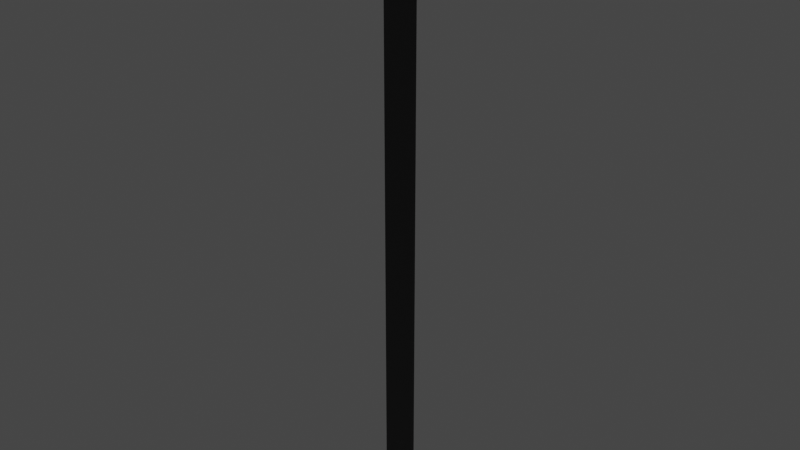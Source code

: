 # Source: yol.blend  (saved by Blender 2.91.10; exported with 4.5.12 LTS)
import bpy
from mathutils import Matrix  # noqa: F401  (used for matrix-valued properties, if any)

bpy.ops.wm.read_factory_settings(use_empty=True)
scene = bpy.context.scene
scene.name = 'Scene'

# ---- collections
col_collection = bpy.data.collections.new('Collection'); scene.collection.children.link(col_collection)

# ---- materials (node trees are filled in below, after node groups)
mat_beyaz = bpy.data.materials.new('beyaz')
mat_beyaz.alpha_threshold = 0.0
mat_beyaz.use_transparent_shadow = False
mat_beyaz.line_color = (0.0, 0.0, 0.0, 1.0)
mat_siyah = bpy.data.materials.new('siyah')
mat_siyah.use_transparent_shadow = False

# ---- material node trees
mat_beyaz.use_nodes = True; mat_beyaz.node_tree.nodes.clear()
_N = mat_beyaz.node_tree.nodes; _L = mat_beyaz.node_tree.links
n0 = _N.new('ShaderNodeOutputMaterial'); n0.name = 'Material Output'; n0.location = (300, 300)
n1 = _N.new('ShaderNodeBsdfPrincipled'); n1.name = 'Principled BSDF'; n1.location = (10, 300)
n1.distribution = 'GGX'
n1.subsurface_method = 'BURLEY'
n1.inputs[2].default_value = 0.4
n1.inputs[3].default_value = 1.45
n1.inputs[27].default_value = (0.0, 0.0, 0.0, 1.0)
n1.inputs[28].default_value = 1.0
_L.new(n1.outputs[0], n0.inputs[0])
n0.is_active_output = True
mat_siyah.use_nodes = True; mat_siyah.node_tree.nodes.clear()
_N = mat_siyah.node_tree.nodes; _L = mat_siyah.node_tree.links
n0 = _N.new('ShaderNodeBsdfPrincipled'); n0.name = 'Principled BSDF'; n0.location = (10, 300)
n0.distribution = 'GGX'
n0.subsurface_method = 'BURLEY'
n0.inputs[0].default_value = (0.0, 0.0, 0.0, 1.0)
n0.inputs[3].default_value = 1.45
n0.inputs[27].default_value = (0.0, 0.0, 0.0, 1.0)
n0.inputs[28].default_value = 1.0
n1 = _N.new('ShaderNodeOutputMaterial'); n1.name = 'Material Output'; n1.location = (300, 300)
_L.new(n0.outputs[0], n1.inputs[0])
n1.is_active_output = True

# ---- world
world_world = bpy.data.worlds.new('World'); scene.world = world_world
world_world.use_nodes = True; world_world.node_tree.nodes.clear()
_N = world_world.node_tree.nodes; _L = world_world.node_tree.links
n0 = _N.new('ShaderNodeOutputWorld'); n0.name = 'World Output'; n0.location = (300, 300)
n1 = _N.new('ShaderNodeBackground'); n1.name = 'Background'; n1.location = (10, 300)
n1.inputs[0].default_value = (0.05088, 0.05088, 0.05088, 1.0)
_L.new(n1.outputs[0], n0.inputs[0])
n0.is_active_output = True
world_world.color = (0.05088, 0.05088, 0.05088)
world_world.use_sun_shadow = False
world_world.sun_shadow_jitter_overblur = 0.0

# ---- meshes
me_cube = bpy.data.meshes.new('Cube')
me_cube.from_pydata([(10.0, 2.334e-05, -178.0), (10.0, -2.0, -178.0), (10.0, -2.623e-05, 200.0), (10.0, -2.0, 200.0), (-10.0, 2.334e-05, -178.0), (-10.0, -2.0, -178.0), (-10.0, -2.623e-05, 200.0), (-10.0, -2.0, 200.0), (-10.0, -2.0, -146.7), (-10.0, -2.0, -120.0), (-10.0, -2.0, -93.33), (-10.0, -2.0, -66.67), (-10.0, -2.0, -40.0), (-10.0, -2.0, -13.33), (-10.0, -2.0, 13.33), (-10.0, -2.0, 40.0), (-10.0, -2.0, 66.67), (-10.0, -2.0, 93.33), (-10.0, -2.0, 120.0), (-10.0, -2.0, 146.7), (-10.0, -2.0, 173.3), (-10.0, -2.0, 200.0), (10.0, 1.923e-05, -146.7), (10.0, 1.574e-05, -120.0), (10.0, 1.224e-05, -93.33), (10.0, 8.742e-06, -66.67), (10.0, 5.245e-06, -40.0), (10.0, 1.748e-06, -13.33), (10.0, -1.748e-06, 13.33), (10.0, -5.245e-06, 40.0), (10.0, -8.742e-06, 66.67), (10.0, -1.224e-05, 93.33), (10.0, -1.574e-05, 120.0), (10.0, -1.923e-05, 146.7), (10.0, -2.273e-05, 173.3), (10.0, -2.623e-05, 200.0), (-10.0, -2.623e-05, 200.0), (-10.0, -2.273e-05, 173.3), (-10.0, -1.923e-05, 146.7), (-10.0, -1.574e-05, 120.0), (-10.0, -1.224e-05, 93.33), (-10.0, -8.742e-06, 66.67), (-10.0, -5.245e-06, 40.0), (-10.0, -1.748e-06, 13.33), (-10.0, 1.748e-06, -13.33), (-10.0, 5.245e-06, -40.0), (-10.0, 8.742e-06, -66.67), (-10.0, 1.224e-05, -93.33), (-10.0, 1.574e-05, -120.0), (-10.0, 1.923e-05, -146.7), (10.0, -2.0, 200.0), (10.0, -2.0, 173.3), (10.0, -2.0, 146.7), (10.0, -2.0, 120.0), (10.0, -2.0, 93.33), (10.0, -2.0, 66.67), (10.0, -2.0, 40.0), (10.0, -2.0, 13.33), (10.0, -2.0, -13.33), (10.0, -2.0, -40.0), (10.0, -2.0, -66.67), (10.0, -2.0, -93.33), (10.0, -2.0, -120.0), (10.0, -2.0, -146.7), (0.2449, -2.0, -178.0), (-0.4185, -2.0, -178.0), (0.2449, -2.623e-05, 200.0), (-0.4185, -2.623e-05, 200.0), (-0.4185, -2.0, 200.0), (0.2449, -2.0, 200.0), (-0.4185, 2.334e-05, -178.0), (0.2449, 2.334e-05, -178.0), (0.2449, -2.0, -146.7), (-0.4185, -2.0, -146.7), (0.2449, -2.0, -120.0), (-0.4185, -2.0, -120.0), (0.2449, -2.0, -93.33), (-0.4185, -2.0, -93.33), (0.2449, -2.0, -66.67), (-0.4185, -2.0, -66.67), (0.2449, -2.0, -40.0), (-0.4185, -2.0, -40.0), (0.2449, -2.0, -13.33), (-0.4185, -2.0, -13.33), (0.2449, -2.0, 13.33), (-0.4185, -2.0, 13.33), (0.2449, -2.0, 40.0), (-0.4185, -2.0, 40.0), (0.2449, -2.0, 66.67), (-0.4185, -2.0, 66.67), (0.2449, -2.0, 93.33), (-0.4185, -2.0, 93.33), (0.2449, -2.0, 120.0), (-0.4185, -2.0, 120.0), (0.2449, -2.0, 146.7), (-0.4185, -2.0, 146.7), (0.2449, -2.0, 173.3), (-0.4185, -2.0, 173.3), (0.2449, -2.0, 200.0), (-0.4185, -2.0, 200.0), (-0.4185, 1.923e-05, -146.7), (0.2449, 1.923e-05, -146.7), (-0.4185, 1.574e-05, -120.0), (0.2449, 1.574e-05, -120.0), (-0.4185, 1.224e-05, -93.33), (0.2449, 1.224e-05, -93.33), (-0.4185, 8.742e-06, -66.67), (0.2449, 8.742e-06, -66.67), (-0.4185, 5.245e-06, -40.0), (0.2449, 5.245e-06, -40.0), (-0.4185, 1.748e-06, -13.33), (0.2449, 1.748e-06, -13.33), (-0.4185, -1.748e-06, 13.33), (0.2449, -1.748e-06, 13.33), (-0.4185, -5.245e-06, 40.0), (0.2449, -5.245e-06, 40.0), (-0.4185, -8.742e-06, 66.67), (0.2449, -8.742e-06, 66.67), (-0.4185, -1.224e-05, 93.33), (0.2449, -1.224e-05, 93.33), (-0.4185, -1.574e-05, 120.0), (0.2449, -1.574e-05, 120.0), (-0.4185, -1.923e-05, 146.7), (0.2449, -1.923e-05, 146.7), (-0.4185, -2.273e-05, 173.3), (0.2449, -2.273e-05, 173.3), (-0.4185, -2.623e-05, 200.0), (0.2449, -2.623e-05, 200.0), (8.236, -2.0, 200.0), (8.962, -2.0, 200.0), (8.236, 2.334e-05, -178.0), (8.962, 2.334e-05, -178.0), (8.236, 1.923e-05, -146.7), (8.962, 1.923e-05, -146.7), (8.236, 1.574e-05, -120.0), (8.962, 1.574e-05, -120.0), (8.236, 1.224e-05, -93.33), (8.962, 1.224e-05, -93.33), (8.236, 8.742e-06, -66.67), (8.962, 8.742e-06, -66.67), (8.236, 5.245e-06, -40.0), (8.962, 5.245e-06, -40.0), (8.236, 1.748e-06, -13.33), (8.962, 1.748e-06, -13.33), (8.236, -1.748e-06, 13.33), (8.962, -1.748e-06, 13.33), (8.236, -5.245e-06, 40.0), (8.962, -5.245e-06, 40.0), (8.236, -8.742e-06, 66.67), (8.962, -8.742e-06, 66.67), (8.236, -1.224e-05, 93.33), (8.962, -1.224e-05, 93.33), (8.236, -1.574e-05, 120.0), (8.962, -1.574e-05, 120.0), (8.236, -1.923e-05, 146.7), (8.962, -1.923e-05, 146.7), (8.236, -2.273e-05, 173.3), (8.962, -2.273e-05, 173.3), (8.236, -2.623e-05, 200.0), (8.962, -2.623e-05, 200.0), (8.962, -2.0, -178.0), (8.236, -2.0, -178.0), (8.962, -2.623e-05, 200.0), (8.236, -2.623e-05, 200.0), (8.962, -2.0, -146.7), (8.236, -2.0, -146.7), (8.962, -2.0, -120.0), (8.236, -2.0, -120.0), (8.962, -2.0, -93.33), (8.236, -2.0, -93.33), (8.962, -2.0, -66.67), (8.236, -2.0, -66.67), (8.962, -2.0, -40.0), (8.236, -2.0, -40.0), (8.962, -2.0, -13.33), (8.236, -2.0, -13.33), (8.962, -2.0, 13.33), (8.236, -2.0, 13.33), (8.962, -2.0, 40.0), (8.236, -2.0, 40.0), (8.962, -2.0, 66.67), (8.236, -2.0, 66.67), (8.962, -2.0, 93.33), (8.236, -2.0, 93.33), (8.962, -2.0, 120.0), (8.236, -2.0, 120.0), (8.962, -2.0, 146.7), (8.236, -2.0, 146.7), (8.962, -2.0, 173.3), (8.236, -2.0, 173.3), (8.962, -2.0, 200.0), (8.236, -2.0, 200.0), (-8.054, -2.0, -178.0), (-8.901, -2.0, -178.0), (-8.054, -2.623e-05, 200.0), (-8.901, -2.623e-05, 200.0), (-8.054, -2.0, -146.7), (-8.901, -2.0, -146.7), (-8.054, -2.0, -120.0), (-8.901, -2.0, -120.0), (-8.054, -2.0, -93.33), (-8.901, -2.0, -93.33), (-8.054, -2.0, -66.67), (-8.901, -2.0, -66.67), (-8.054, -2.0, -40.0), (-8.901, -2.0, -40.0), (-8.054, -2.0, -13.33), (-8.901, -2.0, -13.33), (-8.054, -2.0, 13.33), (-8.901, -2.0, 13.33), (-8.054, -2.0, 40.0), (-8.901, -2.0, 40.0), (-8.054, -2.0, 66.67), (-8.901, -2.0, 66.67), (-8.054, -2.0, 93.33), (-8.901, -2.0, 93.33), (-8.054, -2.0, 120.0), (-8.901, -2.0, 120.0), (-8.054, -2.0, 146.7), (-8.901, -2.0, 146.7), (-8.054, -2.0, 173.3), (-8.901, -2.0, 173.3), (-8.054, -2.0, 200.0), (-8.901, -2.0, 200.0), (-8.901, -2.0, 200.0), (-8.054, -2.0, 200.0), (-8.901, 2.334e-05, -178.0), (-8.054, 2.334e-05, -178.0), (-8.901, 1.923e-05, -146.7), (-8.054, 1.923e-05, -146.7), (-8.901, 1.574e-05, -120.0), (-8.054, 1.574e-05, -120.0), (-8.901, 1.224e-05, -93.33), (-8.054, 1.224e-05, -93.33), (-8.901, 8.742e-06, -66.67), (-8.054, 8.742e-06, -66.67), (-8.901, 5.245e-06, -40.0), (-8.054, 5.245e-06, -40.0), (-8.901, 1.748e-06, -13.33), (-8.054, 1.748e-06, -13.33), (-8.901, -1.748e-06, 13.33), (-8.054, -1.748e-06, 13.33), (-8.901, -5.245e-06, 40.0), (-8.054, -5.245e-06, 40.0), (-8.901, -8.742e-06, 66.67), (-8.054, -8.742e-06, 66.67), (-8.901, -1.224e-05, 93.33), (-8.054, -1.224e-05, 93.33), (-8.901, -1.574e-05, 120.0), (-8.054, -1.574e-05, 120.0), (-8.901, -1.923e-05, 146.7), (-8.054, -1.923e-05, 146.7), (-8.901, -2.273e-05, 173.3), (-8.054, -2.273e-05, 173.3), (-8.901, -2.623e-05, 200.0), (-8.054, -2.623e-05, 200.0)], [], [(254, 36, 6, 195), (224, 195, 6, 7), (8, 49, 4, 5), (190, 50, 3, 129), (50, 35, 2, 3), (160, 131, 0, 1), (1, 0, 22, 63), (63, 22, 23, 62), (62, 23, 24, 61), (61, 24, 25, 60), (60, 25, 26, 59), (59, 26, 27, 58), (58, 27, 28, 57), (57, 28, 29, 56), (56, 29, 30, 55), (55, 30, 31, 54), (54, 31, 32, 53), (53, 32, 33, 52), (52, 33, 34, 51), (51, 34, 35, 50), (160, 1, 63, 164), (164, 63, 62, 166), (166, 62, 61, 168), (168, 61, 60, 170), (170, 60, 59, 172), (172, 59, 58, 174), (174, 58, 57, 176), (176, 57, 56, 178), (178, 56, 55, 180), (180, 55, 54, 182), (182, 54, 53, 184), (184, 53, 52, 186), (186, 52, 51, 188), (188, 51, 50, 190), (7, 6, 36, 21), (21, 36, 37, 20), (20, 37, 38, 19), (19, 38, 39, 18), (18, 39, 40, 17), (17, 40, 41, 16), (16, 41, 42, 15), (15, 42, 43, 14), (14, 43, 44, 13), (13, 44, 45, 12), (12, 45, 46, 11), (11, 46, 47, 10), (10, 47, 48, 9), (9, 48, 49, 8), (226, 4, 49, 228), (228, 49, 48, 230), (230, 48, 47, 232), (232, 47, 46, 234), (234, 46, 45, 236), (236, 45, 44, 238), (238, 44, 43, 240), (240, 43, 42, 242), (242, 42, 41, 244), (244, 41, 40, 246), (246, 40, 39, 248), (248, 39, 38, 250), (250, 38, 37, 252), (252, 37, 36, 254), (156, 125, 127, 158), (125, 124, 126, 127), (154, 123, 125, 156), (123, 122, 124, 125), (152, 121, 123, 154), (121, 120, 122, 123), (150, 119, 121, 152), (119, 118, 120, 121), (148, 117, 119, 150), (117, 116, 118, 119), (146, 115, 117, 148), (115, 114, 116, 117), (144, 113, 115, 146), (113, 112, 114, 115), (142, 111, 113, 144), (111, 110, 112, 113), (140, 109, 111, 142), (109, 108, 110, 111), (138, 107, 109, 140), (107, 106, 108, 109), (136, 105, 107, 138), (105, 104, 106, 107), (134, 103, 105, 136), (103, 102, 104, 105), (132, 101, 103, 134), (101, 100, 102, 103), (130, 71, 101, 132), (71, 70, 100, 101), (220, 97, 99, 222), (97, 96, 98, 99), (218, 95, 97, 220), (95, 94, 96, 97), (216, 93, 95, 218), (93, 92, 94, 95), (214, 91, 93, 216), (91, 90, 92, 93), (212, 89, 91, 214), (89, 88, 90, 91), (210, 87, 89, 212), (87, 86, 88, 89), (208, 85, 87, 210), (85, 84, 86, 87), (206, 83, 85, 208), (83, 82, 84, 85), (204, 81, 83, 206), (81, 80, 82, 83), (202, 79, 81, 204), (79, 78, 80, 81), (200, 77, 79, 202), (77, 76, 78, 79), (198, 75, 77, 200), (75, 74, 76, 77), (196, 73, 75, 198), (73, 72, 74, 75), (192, 65, 73, 196), (65, 64, 72, 73), (192, 227, 70, 65), (65, 70, 71, 64), (222, 99, 68, 225), (99, 98, 69, 68), (128, 163, 66, 69), (69, 66, 67, 68), (158, 127, 66, 163), (127, 126, 67, 66), (35, 159, 162, 2), (159, 158, 163, 162), (3, 2, 162, 129), (129, 162, 163, 128), (0, 131, 133, 22), (131, 130, 132, 133), (22, 133, 135, 23), (133, 132, 134, 135), (23, 135, 137, 24), (135, 134, 136, 137), (24, 137, 139, 25), (137, 136, 138, 139), (25, 139, 141, 26), (139, 138, 140, 141), (26, 141, 143, 27), (141, 140, 142, 143), (27, 143, 145, 28), (143, 142, 144, 145), (28, 145, 147, 29), (145, 144, 146, 147), (29, 147, 149, 30), (147, 146, 148, 149), (30, 149, 151, 31), (149, 148, 150, 151), (31, 151, 153, 32), (151, 150, 152, 153), (32, 153, 155, 33), (153, 152, 154, 155), (33, 155, 157, 34), (155, 154, 156, 157), (34, 157, 159, 35), (157, 156, 158, 159), (96, 189, 191, 98), (189, 188, 190, 191), (94, 187, 189, 96), (187, 186, 188, 189), (92, 185, 187, 94), (185, 184, 186, 187), (90, 183, 185, 92), (183, 182, 184, 185), (88, 181, 183, 90), (181, 180, 182, 183), (86, 179, 181, 88), (179, 178, 180, 181), (84, 177, 179, 86), (177, 176, 178, 179), (82, 175, 177, 84), (175, 174, 176, 177), (80, 173, 175, 82), (173, 172, 174, 175), (78, 171, 173, 80), (171, 170, 172, 173), (76, 169, 171, 78), (169, 168, 170, 171), (74, 167, 169, 76), (167, 166, 168, 169), (72, 165, 167, 74), (165, 164, 166, 167), (64, 161, 165, 72), (161, 160, 164, 165), (64, 71, 130, 161), (161, 130, 131, 160), (98, 191, 128, 69), (191, 190, 129, 128), (21, 223, 224, 7), (223, 222, 225, 224), (5, 4, 226, 193), (193, 226, 227, 192), (5, 193, 197, 8), (193, 192, 196, 197), (8, 197, 199, 9), (197, 196, 198, 199), (9, 199, 201, 10), (199, 198, 200, 201), (10, 201, 203, 11), (201, 200, 202, 203), (11, 203, 205, 12), (203, 202, 204, 205), (12, 205, 207, 13), (205, 204, 206, 207), (13, 207, 209, 14), (207, 206, 208, 209), (14, 209, 211, 15), (209, 208, 210, 211), (15, 211, 213, 16), (211, 210, 212, 213), (16, 213, 215, 17), (213, 212, 214, 215), (17, 215, 217, 18), (215, 214, 216, 217), (18, 217, 219, 19), (217, 216, 218, 219), (19, 219, 221, 20), (219, 218, 220, 221), (20, 221, 223, 21), (221, 220, 222, 223), (124, 253, 255, 126), (253, 252, 254, 255), (122, 251, 253, 124), (251, 250, 252, 253), (120, 249, 251, 122), (249, 248, 250, 251), (118, 247, 249, 120), (247, 246, 248, 249), (116, 245, 247, 118), (245, 244, 246, 247), (114, 243, 245, 116), (243, 242, 244, 245), (112, 241, 243, 114), (241, 240, 242, 243), (110, 239, 241, 112), (239, 238, 240, 241), (108, 237, 239, 110), (237, 236, 238, 239), (106, 235, 237, 108), (235, 234, 236, 237), (104, 233, 235, 106), (233, 232, 234, 235), (102, 231, 233, 104), (231, 230, 232, 233), (100, 229, 231, 102), (229, 228, 230, 231), (70, 227, 229, 100), (227, 226, 228, 229), (68, 67, 194, 225), (225, 194, 195, 224), (126, 255, 194, 67), (255, 254, 195, 194)])
me_cube.polygons.foreach_set('material_index', [1, 1, 1, 1, 1, 1, 1, 1, 1, 1, 1, 1, 1, 1, 1, 1, 1, 1, 1, 1, 1, 1, 1, 1, 1, 1, 1, 1, 1, 1, 1, 1, 1, 1, 1, 1, 1, 1, 1, 1, 1, 1, 1, 1, 1, 1, 1, 1, 1, 1, 1, 1, 1, 1, 1, 1, 1, 1, 1, 1, 1, 1, 1, 1, 1, 0, 1, 1, 1, 0, 1, 1, 1, 0, 1, 1, 1, 0, 1, 1, 1, 0, 1, 1, 1, 0, 1, 1, 1, 0, 1, 1, 1, 1, 1, 1, 1, 1, 1, 1, 1, 1, 1, 1, 1, 1, 1, 1, 1, 1, 1, 1, 1, 1, 1, 1, 1, 1, 1, 1, 1, 1, 1, 1, 1, 1, 1, 1, 1, 1, 1, 0, 1, 0, 1, 0, 1, 0, 1, 0, 1, 0, 1, 0, 1, 0, 1, 0, 1, 0, 1, 0, 1, 0, 1, 0, 1, 0, 1, 1, 1, 1, 1, 1, 1, 1, 1, 1, 1, 1, 1, 1, 1, 1, 1, 1, 1, 1, 1, 1, 1, 1, 1, 1, 1, 1, 1, 1, 1, 1, 1, 1, 1, 1, 1, 1, 1, 1, 1, 1, 1, 1, 1, 1, 1, 1, 1, 1, 1, 1, 1, 1, 1, 1, 1, 1, 1, 1, 1, 1, 1, 1, 1, 0, 1, 0, 1, 0, 1, 0, 1, 0, 1, 0, 1, 0, 1, 0, 1, 0, 1, 0, 1, 0, 1, 0, 1, 0, 1, 0, 1, 1, 1, 1])
_uv = me_cube.uv_layers.new(name='UVMap')
_uv.uv.foreach_set('vector', [0.8472, 0.75, 0.875, 0.75, 0.875, 0.75, 0.8472, 0.75, 0.375, 0.9722, 0.625, 0.9722, 0.625, 1.0, 0.375, 1.0, 0.375, 0.2167, 0.625, 0.2167, 0.625, 0.25, 0.375, 0.25, 0.3472, 0.75, 0.375, 0.75, 0.375, 0.75, 0.3472, 0.75, 0.375, 0.75, 0.625, 0.75, 0.625, 0.75, 0.375, 0.75, 0.375, 0.4722, 0.625, 0.4722, 0.625, 0.5, 0.375, 0.5, 0.375, 0.5, 0.625, 0.5, 0.625, 0.5333, 0.375, 0.5333, 0.375, 0.5333, 0.625, 0.5333, 0.625, 0.55, 0.375, 0.55, 0.375, 0.55, 0.625, 0.55, 0.625, 0.5667, 0.375, 0.5667, 0.375, 0.5667, 0.625, 0.5667, 0.625, 0.5833, 0.375, 0.5833, 0.375, 0.5833, 0.625, 0.5833, 0.625, 0.6, 0.375, 0.6, 0.375, 0.6, 0.625, 0.6, 0.625, 0.6167, 0.375, 0.6167, 0.375, 0.6167, 0.625, 0.6167, 0.625, 0.6333, 0.375, 0.6333, 0.375, 0.6333, 0.625, 0.6333, 0.625, 0.65, 0.375, 0.65, 0.375, 0.65, 0.625, 0.65, 0.625, 0.6667, 0.375, 0.6667, 0.375, 0.6667, 0.625, 0.6667, 0.625, 0.6833, 0.375, 0.6833, 0.375, 0.6833, 0.625, 0.6833, 0.625, 0.7, 0.375, 0.7, 0.375, 0.7, 0.625, 0.7, 0.625, 0.7167, 0.375, 0.7167, 0.375, 0.7167, 0.625, 0.7167, 0.625, 0.7333, 0.375, 0.7333, 0.375, 0.7333, 0.625, 0.7333, 0.625, 0.75, 0.375, 0.75, 0.3472, 0.5, 0.375, 0.5, 0.375, 0.5333, 0.3472, 0.5333, 0.3472, 0.5333, 0.375, 0.5333, 0.375, 0.55, 0.3472, 0.55, 0.3472, 0.55, 0.375, 0.55, 0.375, 0.5667, 0.3472, 0.5667, 0.3472, 0.5667, 0.375, 0.5667, 0.375, 0.5833, 0.3472, 0.5833, 0.3472, 0.5833, 0.375, 0.5833, 0.375, 0.6, 0.3472, 0.6, 0.3472, 0.6, 0.375, 0.6, 0.375, 0.6167, 0.3472, 0.6167, 0.3472, 0.6167, 0.375, 0.6167, 0.375, 0.6333, 0.3472, 0.6333, 0.3472, 0.6333, 0.375, 0.6333, 0.375, 0.65, 0.3472, 0.65, 0.3472, 0.65, 0.375, 0.65, 0.375, 0.6667, 0.3472, 0.6667, 0.3472, 0.6667, 0.375, 0.6667, 0.375, 0.6833, 0.3472, 0.6833, 0.3472, 0.6833, 0.375, 0.6833, 0.375, 0.7, 0.3472, 0.7, 0.3472, 0.7, 0.375, 0.7, 0.375, 0.7167, 0.3472, 0.7167, 0.3472, 0.7167, 0.375, 0.7167, 0.375, 0.7333, 0.3472, 0.7333, 0.3472, 0.7333, 0.375, 0.7333, 0.375, 0.75, 0.3472, 0.75, 0.375, 0.0, 0.625, 0.0, 0.625, 0.0, 0.375, 0.0, 0.375, 0.0, 0.625, 0.0, 0.625, 0.01667, 0.375, 0.01667, 0.375, 0.01667, 0.625, 0.01667, 0.625, 0.03333, 0.375, 0.03333, 0.375, 0.03333, 0.625, 0.03333, 0.625, 0.05, 0.375, 0.05, 0.375, 0.05, 0.625, 0.05, 0.625, 0.06667, 0.375, 0.06667, 0.375, 0.06667, 0.625, 0.06667, 0.625, 0.08333, 0.375, 0.08333, 0.375, 0.08333, 0.625, 0.08333, 0.625, 0.1, 0.375, 0.1, 0.375, 0.1, 0.625, 0.1, 0.625, 0.1167, 0.375, 0.1167, 0.375, 0.1167, 0.625, 0.1167, 0.625, 0.1333, 0.375, 0.1333, 0.375, 0.1333, 0.625, 0.1333, 0.625, 0.15, 0.375, 0.15, 0.375, 0.15, 0.625, 0.15, 0.625, 0.1667, 0.375, 0.1667, 0.375, 0.1667, 0.625, 0.1667, 0.625, 0.1833, 0.375, 0.1833, 0.375, 0.1833, 0.625, 0.1833, 0.625, 0.2, 0.375, 0.2, 0.375, 0.2, 0.625, 0.2, 0.625, 0.2167, 0.375, 0.2167, 0.8472, 0.5, 0.875, 0.5, 0.875, 0.5333, 0.8472, 0.5333, 0.8472, 0.5333, 0.875, 0.5333, 0.875, 0.55, 0.8472, 0.55, 0.8472, 0.55, 0.875, 0.55, 0.875, 0.5667, 0.8472, 0.5667, 0.8472, 0.5667, 0.875, 0.5667, 0.875, 0.5833, 0.8472, 0.5833, 0.8472, 0.5833, 0.875, 0.5833, 0.875, 0.6, 0.8472, 0.6, 0.8472, 0.6, 0.875, 0.6, 0.875, 0.6167, 0.8472, 0.6167, 0.8472, 0.6167, 0.875, 0.6167, 0.875, 0.6333, 0.8472, 0.6333, 0.8472, 0.6333, 0.875, 0.6333, 0.875, 0.65, 0.8472, 0.65, 0.8472, 0.65, 0.875, 0.65, 0.875, 0.6667, 0.8472, 0.6667, 0.8472, 0.6667, 0.875, 0.6667, 0.875, 0.6833, 0.8472, 0.6833, 0.8472, 0.6833, 0.875, 0.6833, 0.875, 0.7, 0.8472, 0.7, 0.8472, 0.7, 0.875, 0.7, 0.875, 0.7167, 0.8472, 0.7167, 0.8472, 0.7167, 0.875, 0.7167, 0.875, 0.7333, 0.8472, 0.7333, 0.8472, 0.7333, 0.875, 0.7333, 0.875, 0.75, 0.8472, 0.75, 0.6806, 0.7333, 0.7083, 0.7333, 0.7083, 0.75, 0.6806, 0.75, 0.7083, 0.7333, 0.7917, 0.7333, 0.7917, 0.75, 0.7083, 0.75, 0.6806, 0.7167, 0.7083, 0.7167, 0.7083, 0.7333, 0.6806, 0.7333, 0.7083, 0.7167, 0.7917, 0.7167, 0.7917, 0.7333, 0.7083, 0.7333, 0.6806, 0.7, 0.7083, 0.7, 0.7083, 0.7167, 0.6806, 0.7167, 0.7083, 0.7, 0.7917, 0.7, 0.7917, 0.7167, 0.7083, 0.7167, 0.6806, 0.6833, 0.7083, 0.6833, 0.7083, 0.7, 0.6806, 0.7, 0.7083, 0.6833, 0.7917, 0.6833, 0.7917, 0.7, 0.7083, 0.7, 0.6806, 0.6667, 0.7083, 0.6667, 0.7083, 0.6833, 0.6806, 0.6833, 0.7083, 0.6667, 0.7917, 0.6667, 0.7917, 0.6833, 0.7083, 0.6833, 0.6806, 0.65, 0.7083, 0.65, 0.7083, 0.6667, 0.6806, 0.6667, 0.7083, 0.65, 0.7917, 0.65, 0.7917, 0.6667, 0.7083, 0.6667, 0.6806, 0.6333, 0.7083, 0.6333, 0.7083, 0.65, 0.6806, 0.65, 0.7083, 0.6333, 0.7917, 0.6333, 0.7917, 0.65, 0.7083, 0.65, 0.6806, 0.6167, 0.7083, 0.6167, 0.7083, 0.6333, 0.6806, 0.6333, 0.7083, 0.6167, 0.7917, 0.6167, 0.7917, 0.6333, 0.7083, 0.6333, 0.6806, 0.6, 0.7083, 0.6, 0.7083, 0.6167, 0.6806, 0.6167, 0.7083, 0.6, 0.7917, 0.6, 0.7917, 0.6167, 0.7083, 0.6167, 0.6806, 0.5833, 0.7083, 0.5833, 0.7083, 0.6, 0.6806, 0.6, 0.7083, 0.5833, 0.7917, 0.5833, 0.7917, 0.6, 0.7083, 0.6, 0.6806, 0.5667, 0.7083, 0.5667, 0.7083, 0.5833, 0.6806, 0.5833, 0.7083, 0.5667, 0.7917, 0.5667, 0.7917, 0.5833, 0.7083, 0.5833, 0.6806, 0.55, 0.7083, 0.55, 0.7083, 0.5667, 0.6806, 0.5667, 0.7083, 0.55, 0.7917, 0.55, 0.7917, 0.5667, 0.7083, 0.5667, 0.6806, 0.5333, 0.7083, 0.5333, 0.7083, 0.55, 0.6806, 0.55, 0.7083, 0.5333, 0.7917, 0.5333, 0.7917, 0.55, 0.7083, 0.55, 0.6806, 0.5, 0.7083, 0.5, 0.7083, 0.5333, 0.6806, 0.5333, 0.7083, 0.5, 0.7917, 0.5, 0.7917, 0.5333, 0.7083, 0.5333, 0.1806, 0.7333, 0.2083, 0.7333, 0.2083, 0.75, 0.1806, 0.75, 0.2083, 0.7333, 0.2917, 0.7333, 0.2917, 0.75, 0.2083, 0.75, 0.1806, 0.7167, 0.2083, 0.7167, 0.2083, 0.7333, 0.1806, 0.7333, 0.2083, 0.7167, 0.2917, 0.7167, 0.2917, 0.7333, 0.2083, 0.7333, 0.1806, 0.7, 0.2083, 0.7, 0.2083, 0.7167, 0.1806, 0.7167, 0.2083, 0.7, 0.2917, 0.7, 0.2917, 0.7167, 0.2083, 0.7167, 0.1806, 0.6833, 0.2083, 0.6833, 0.2083, 0.7, 0.1806, 0.7, 0.2083, 0.6833, 0.2917, 0.6833, 0.2917, 0.7, 0.2083, 0.7, 0.1806, 0.6667, 0.2083, 0.6667, 0.2083, 0.6833, 0.1806, 0.6833, 0.2083, 0.6667, 0.2917, 0.6667, 0.2917, 0.6833, 0.2083, 0.6833, 0.1806, 0.65, 0.2083, 0.65, 0.2083, 0.6667, 0.1806, 0.6667, 0.2083, 0.65, 0.2917, 0.65, 0.2917, 0.6667, 0.2083, 0.6667, 0.1806, 0.6333, 0.2083, 0.6333, 0.2083, 0.65, 0.1806, 0.65, 0.2083, 0.6333, 0.2917, 0.6333, 0.2917, 0.65, 0.2083, 0.65, 0.1806, 0.6167, 0.2083, 0.6167, 0.2083, 0.6333, 0.1806, 0.6333, 0.2083, 0.6167, 0.2917, 0.6167, 0.2917, 0.6333, 0.2083, 0.6333, 0.1806, 0.6, 0.2083, 0.6, 0.2083, 0.6167, 0.1806, 0.6167, 0.2083, 0.6, 0.2917, 0.6, 0.2917, 0.6167, 0.2083, 0.6167, 0.1806, 0.5833, 0.2083, 0.5833, 0.2083, 0.6, 0.1806, 0.6, 0.2083, 0.5833, 0.2917, 0.5833, 0.2917, 0.6, 0.2083, 0.6, 0.1806, 0.5667, 0.2083, 0.5667, 0.2083, 0.5833, 0.1806, 0.5833, 0.2083, 0.5667, 0.2917, 0.5667, 0.2917, 0.5833, 0.2083, 0.5833, 0.1806, 0.55, 0.2083, 0.55, 0.2083, 0.5667, 0.1806, 0.5667, 0.2083, 0.55, 0.2917, 0.55, 0.2917, 0.5667, 0.2083, 0.5667, 0.1806, 0.5333, 0.2083, 0.5333, 0.2083, 0.55, 0.1806, 0.55, 0.2083, 0.5333, 0.2917, 0.5333, 0.2917, 0.55, 0.2083, 0.55, 0.1806, 0.5, 0.2083, 0.5, 0.2083, 0.5333, 0.1806, 0.5333, 0.2083, 0.5, 0.2917, 0.5, 0.2917, 0.5333, 0.2083, 0.5333, 0.375, 0.3056, 0.625, 0.3056, 0.625, 0.3333, 0.375, 0.3333, 0.375, 0.3333, 0.625, 0.3333, 0.625, 0.4167, 0.375, 0.4167, 0.1806, 0.75, 0.2083, 0.75, 0.2083, 0.75, 0.1806, 0.75, 0.2083, 0.75, 0.2917, 0.75, 0.2917, 0.75, 0.2083, 0.75, 0.375, 0.8056, 0.625, 0.8056, 0.625, 0.8333, 0.375, 0.8333, 0.375, 0.8333, 0.625, 0.8333, 0.625, 0.9167, 0.375, 0.9167, 0.6806, 0.75, 0.7083, 0.75, 0.7083, 0.75, 0.6806, 0.75, 0.7083, 0.75, 0.7917, 0.75, 0.7917, 0.75, 0.7083, 0.75, 0.625, 0.75, 0.6528, 0.75, 0.6528, 0.75, 0.625, 0.75, 0.6528, 0.75, 0.6806, 0.75, 0.6806, 0.75, 0.6528, 0.75, 0.375, 0.75, 0.625, 0.75, 0.625, 0.7778, 0.375, 0.7778, 0.375, 0.7778, 0.625, 0.7778, 0.625, 0.8056, 0.375, 0.8056, 0.625, 0.5, 0.6528, 0.5, 0.6528, 0.5333, 0.625, 0.5333, 0.6528, 0.5, 0.6806, 0.5, 0.6806, 0.5333, 0.6528, 0.5333, 0.625, 0.5333, 0.6528, 0.5333, 0.6528, 0.55, 0.625, 0.55, 0.6528, 0.5333, 0.6806, 0.5333, 0.6806, 0.55, 0.6528, 0.55, 0.625, 0.55, 0.6528, 0.55, 0.6528, 0.5667, 0.625, 0.5667, 0.6528, 0.55, 0.6806, 0.55, 0.6806, 0.5667, 0.6528, 0.5667, 0.625, 0.5667, 0.6528, 0.5667, 0.6528, 0.5833, 0.625, 0.5833, 0.6528, 0.5667, 0.6806, 0.5667, 0.6806, 0.5833, 0.6528, 0.5833, 0.625, 0.5833, 0.6528, 0.5833, 0.6528, 0.6, 0.625, 0.6, 0.6528, 0.5833, 0.6806, 0.5833, 0.6806, 0.6, 0.6528, 0.6, 0.625, 0.6, 0.6528, 0.6, 0.6528, 0.6167, 0.625, 0.6167, 0.6528, 0.6, 0.6806, 0.6, 0.6806, 0.6167, 0.6528, 0.6167, 0.625, 0.6167, 0.6528, 0.6167, 0.6528, 0.6333, 0.625, 0.6333, 0.6528, 0.6167, 0.6806, 0.6167, 0.6806, 0.6333, 0.6528, 0.6333, 0.625, 0.6333, 0.6528, 0.6333, 0.6528, 0.65, 0.625, 0.65, 0.6528, 0.6333, 0.6806, 0.6333, 0.6806, 0.65, 0.6528, 0.65, 0.625, 0.65, 0.6528, 0.65, 0.6528, 0.6667, 0.625, 0.6667, 0.6528, 0.65, 0.6806, 0.65, 0.6806, 0.6667, 0.6528, 0.6667, 0.625, 0.6667, 0.6528, 0.6667, 0.6528, 0.6833, 0.625, 0.6833, 0.6528, 0.6667, 0.6806, 0.6667, 0.6806, 0.6833, 0.6528, 0.6833, 0.625, 0.6833, 0.6528, 0.6833, 0.6528, 0.7, 0.625, 0.7, 0.6528, 0.6833, 0.6806, 0.6833, 0.6806, 0.7, 0.6528, 0.7, 0.625, 0.7, 0.6528, 0.7, 0.6528, 0.7167, 0.625, 0.7167, 0.6528, 0.7, 0.6806, 0.7, 0.6806, 0.7167, 0.6528, 0.7167, 0.625, 0.7167, 0.6528, 0.7167, 0.6528, 0.7333, 0.625, 0.7333, 0.6528, 0.7167, 0.6806, 0.7167, 0.6806, 0.7333, 0.6528, 0.7333, 0.625, 0.7333, 0.6528, 0.7333, 0.6528, 0.75, 0.625, 0.75, 0.6528, 0.7333, 0.6806, 0.7333, 0.6806, 0.75, 0.6528, 0.75, 0.2917, 0.7333, 0.3194, 0.7333, 0.3194, 0.75, 0.2917, 0.75, 0.3194, 0.7333, 0.3472, 0.7333, 0.3472, 0.75, 0.3194, 0.75, 0.2917, 0.7167, 0.3194, 0.7167, 0.3194, 0.7333, 0.2917, 0.7333, 0.3194, 0.7167, 0.3472, 0.7167, 0.3472, 0.7333, 0.3194, 0.7333, 0.2917, 0.7, 0.3194, 0.7, 0.3194, 0.7167, 0.2917, 0.7167, 0.3194, 0.7, 0.3472, 0.7, 0.3472, 0.7167, 0.3194, 0.7167, 0.2917, 0.6833, 0.3194, 0.6833, 0.3194, 0.7, 0.2917, 0.7, 0.3194, 0.6833, 0.3472, 0.6833, 0.3472, 0.7, 0.3194, 0.7, 0.2917, 0.6667, 0.3194, 0.6667, 0.3194, 0.6833, 0.2917, 0.6833, 0.3194, 0.6667, 0.3472, 0.6667, 0.3472, 0.6833, 0.3194, 0.6833, 0.2917, 0.65, 0.3194, 0.65, 0.3194, 0.6667, 0.2917, 0.6667, 0.3194, 0.65, 0.3472, 0.65, 0.3472, 0.6667, 0.3194, 0.6667, 0.2917, 0.6333, 0.3194, 0.6333, 0.3194, 0.65, 0.2917, 0.65, 0.3194, 0.6333, 0.3472, 0.6333, 0.3472, 0.65, 0.3194, 0.65, 0.2917, 0.6167, 0.3194, 0.6167, 0.3194, 0.6333, 0.2917, 0.6333, 0.3194, 0.6167, 0.3472, 0.6167, 0.3472, 0.6333, 0.3194, 0.6333, 0.2917, 0.6, 0.3194, 0.6, 0.3194, 0.6167, 0.2917, 0.6167, 0.3194, 0.6, 0.3472, 0.6, 0.3472, 0.6167, 0.3194, 0.6167, 0.2917, 0.5833, 0.3194, 0.5833, 0.3194, 0.6, 0.2917, 0.6, 0.3194, 0.5833, 0.3472, 0.5833, 0.3472, 0.6, 0.3194, 0.6, 0.2917, 0.5667, 0.3194, 0.5667, 0.3194, 0.5833, 0.2917, 0.5833, 0.3194, 0.5667, 0.3472, 0.5667, 0.3472, 0.5833, 0.3194, 0.5833, 0.2917, 0.55, 0.3194, 0.55, 0.3194, 0.5667, 0.2917, 0.5667, 0.3194, 0.55, 0.3472, 0.55, 0.3472, 0.5667, 0.3194, 0.5667, 0.2917, 0.5333, 0.3194, 0.5333, 0.3194, 0.55, 0.2917, 0.55, 0.3194, 0.5333, 0.3472, 0.5333, 0.3472, 0.55, 0.3194, 0.55, 0.2917, 0.5, 0.3194, 0.5, 0.3194, 0.5333, 0.2917, 0.5333, 0.3194, 0.5, 0.3472, 0.5, 0.3472, 0.5333, 0.3194, 0.5333, 0.375, 0.4167, 0.625, 0.4167, 0.625, 0.4444, 0.375, 0.4444, 0.375, 0.4444, 0.625, 0.4444, 0.625, 0.4722, 0.375, 0.4722, 0.2917, 0.75, 0.3194, 0.75, 0.3194, 0.75, 0.2917, 0.75, 0.3194, 0.75, 0.3472, 0.75, 0.3472, 0.75, 0.3194, 0.75, 0.125, 0.75, 0.1528, 0.75, 0.1528, 0.75, 0.125, 0.75, 0.1528, 0.75, 0.1806, 0.75, 0.1806, 0.75, 0.1528, 0.75, 0.375, 0.25, 0.625, 0.25, 0.625, 0.2778, 0.375, 0.2778, 0.375, 0.2778, 0.625, 0.2778, 0.625, 0.3056, 0.375, 0.3056, 0.125, 0.5, 0.1528, 0.5, 0.1528, 0.5333, 0.125, 0.5333, 0.1528, 0.5, 0.1806, 0.5, 0.1806, 0.5333, 0.1528, 0.5333, 0.125, 0.5333, 0.1528, 0.5333, 0.1528, 0.55, 0.125, 0.55, 0.1528, 0.5333, 0.1806, 0.5333, 0.1806, 0.55, 0.1528, 0.55, 0.125, 0.55, 0.1528, 0.55, 0.1528, 0.5667, 0.125, 0.5667, 0.1528, 0.55, 0.1806, 0.55, 0.1806, 0.5667, 0.1528, 0.5667, 0.125, 0.5667, 0.1528, 0.5667, 0.1528, 0.5833, 0.125, 0.5833, 0.1528, 0.5667, 0.1806, 0.5667, 0.1806, 0.5833, 0.1528, 0.5833, 0.125, 0.5833, 0.1528, 0.5833, 0.1528, 0.6, 0.125, 0.6, 0.1528, 0.5833, 0.1806, 0.5833, 0.1806, 0.6, 0.1528, 0.6, 0.125, 0.6, 0.1528, 0.6, 0.1528, 0.6167, 0.125, 0.6167, 0.1528, 0.6, 0.1806, 0.6, 0.1806, 0.6167, 0.1528, 0.6167, 0.125, 0.6167, 0.1528, 0.6167, 0.1528, 0.6333, 0.125, 0.6333, 0.1528, 0.6167, 0.1806, 0.6167, 0.1806, 0.6333, 0.1528, 0.6333, 0.125, 0.6333, 0.1528, 0.6333, 0.1528, 0.65, 0.125, 0.65, 0.1528, 0.6333, 0.1806, 0.6333, 0.1806, 0.65, 0.1528, 0.65, 0.125, 0.65, 0.1528, 0.65, 0.1528, 0.6667, 0.125, 0.6667, 0.1528, 0.65, 0.1806, 0.65, 0.1806, 0.6667, 0.1528, 0.6667, 0.125, 0.6667, 0.1528, 0.6667, 0.1528, 0.6833, 0.125, 0.6833, 0.1528, 0.6667, 0.1806, 0.6667, 0.1806, 0.6833, 0.1528, 0.6833, 0.125, 0.6833, 0.1528, 0.6833, 0.1528, 0.7, 0.125, 0.7, 0.1528, 0.6833, 0.1806, 0.6833, 0.1806, 0.7, 0.1528, 0.7, 0.125, 0.7, 0.1528, 0.7, 0.1528, 0.7167, 0.125, 0.7167, 0.1528, 0.7, 0.1806, 0.7, 0.1806, 0.7167, 0.1528, 0.7167, 0.125, 0.7167, 0.1528, 0.7167, 0.1528, 0.7333, 0.125, 0.7333, 0.1528, 0.7167, 0.1806, 0.7167, 0.1806, 0.7333, 0.1528, 0.7333, 0.125, 0.7333, 0.1528, 0.7333, 0.1528, 0.75, 0.125, 0.75, 0.1528, 0.7333, 0.1806, 0.7333, 0.1806, 0.75, 0.1528, 0.75, 0.7917, 0.7333, 0.8194, 0.7333, 0.8194, 0.75, 0.7917, 0.75, 0.8194, 0.7333, 0.8472, 0.7333, 0.8472, 0.75, 0.8194, 0.75, 0.7917, 0.7167, 0.8194, 0.7167, 0.8194, 0.7333, 0.7917, 0.7333, 0.8194, 0.7167, 0.8472, 0.7167, 0.8472, 0.7333, 0.8194, 0.7333, 0.7917, 0.7, 0.8194, 0.7, 0.8194, 0.7167, 0.7917, 0.7167, 0.8194, 0.7, 0.8472, 0.7, 0.8472, 0.7167, 0.8194, 0.7167, 0.7917, 0.6833, 0.8194, 0.6833, 0.8194, 0.7, 0.7917, 0.7, 0.8194, 0.6833, 0.8472, 0.6833, 0.8472, 0.7, 0.8194, 0.7, 0.7917, 0.6667, 0.8194, 0.6667, 0.8194, 0.6833, 0.7917, 0.6833, 0.8194, 0.6667, 0.8472, 0.6667, 0.8472, 0.6833, 0.8194, 0.6833, 0.7917, 0.65, 0.8194, 0.65, 0.8194, 0.6667, 0.7917, 0.6667, 0.8194, 0.65, 0.8472, 0.65, 0.8472, 0.6667, 0.8194, 0.6667, 0.7917, 0.6333, 0.8194, 0.6333, 0.8194, 0.65, 0.7917, 0.65, 0.8194, 0.6333, 0.8472, 0.6333, 0.8472, 0.65, 0.8194, 0.65, 0.7917, 0.6167, 0.8194, 0.6167, 0.8194, 0.6333, 0.7917, 0.6333, 0.8194, 0.6167, 0.8472, 0.6167, 0.8472, 0.6333, 0.8194, 0.6333, 0.7917, 0.6, 0.8194, 0.6, 0.8194, 0.6167, 0.7917, 0.6167, 0.8194, 0.6, 0.8472, 0.6, 0.8472, 0.6167, 0.8194, 0.6167, 0.7917, 0.5833, 0.8194, 0.5833, 0.8194, 0.6, 0.7917, 0.6, 0.8194, 0.5833, 0.8472, 0.5833, 0.8472, 0.6, 0.8194, 0.6, 0.7917, 0.5667, 0.8194, 0.5667, 0.8194, 0.5833, 0.7917, 0.5833, 0.8194, 0.5667, 0.8472, 0.5667, 0.8472, 0.5833, 0.8194, 0.5833, 0.7917, 0.55, 0.8194, 0.55, 0.8194, 0.5667, 0.7917, 0.5667, 0.8194, 0.55, 0.8472, 0.55, 0.8472, 0.5667, 0.8194, 0.5667, 0.7917, 0.5333, 0.8194, 0.5333, 0.8194, 0.55, 0.7917, 0.55, 0.8194, 0.5333, 0.8472, 0.5333, 0.8472, 0.55, 0.8194, 0.55, 0.7917, 0.5, 0.8194, 0.5, 0.8194, 0.5333, 0.7917, 0.5333, 0.8194, 0.5, 0.8472, 0.5, 0.8472, 0.5333, 0.8194, 0.5333, 0.375, 0.9167, 0.625, 0.9167, 0.625, 0.9444, 0.375, 0.9444, 0.375, 0.9444, 0.625, 0.9444, 0.625, 0.9722, 0.375, 0.9722, 0.7917, 0.75, 0.8194, 0.75, 0.8194, 0.75, 0.7917, 0.75, 0.8194, 0.75, 0.8472, 0.75, 0.8472, 0.75, 0.8194, 0.75])
me_cube.materials.append(mat_beyaz)
me_cube.materials.append(mat_siyah)
me_cube.use_remesh_preserve_volume = False
me_cube.use_remesh_preserve_attributes = False
me_cube.use_mirror_vertex_groups = False
me_cube.update()

# ---- objects
ob_yol = bpy.data.objects.new('yol', me_cube)

# ---- transforms, parenting, visibility, modifiers, constraints
ob_yol.location = (0.0, 0.0, 0.0)
ob_yol.lock_rotations_4d = False
ob_yol.empty_display_type = 'ARROWS'
ob_yol.lineart.crease_threshold = 0.0

# ---- collection membership
col_collection.objects.link(ob_yol)

# ---- scene / render settings (as saved in the file)
scene.frame_start = 1; scene.frame_end = 250; scene.frame_set(1)
scene.render.engine = 'BLENDER_EEVEE_NEXT'
scene.cycles.use_denoising = False
scene.cycles.samples = 128
scene.cycles.sampling_pattern = 'TABULATED_SOBOL'
scene.cycles.use_adaptive_sampling = False
scene.cycles.use_light_tree = False
scene.view_settings.view_transform = 'Filmic'
bpy.context.view_layer.update()

# ---- added for rendering (the .blend has no active camera and no usable light): camera, sun
cam_auto = bpy.data.cameras.new('AutoCamera')
cam_auto.lens = 50.0
cam_auto.sensor_width = 36.0
cam_auto.clip_end = 6146.49
ob_auto_camera = bpy.data.objects.new('AutoCamera', cam_auto)
scene.collection.objects.link(ob_auto_camera)
ob_auto_camera.location = (350.229, -421.275, 291.183)
ob_auto_camera.rotation_euler = (1.09748, -7.21219e-08, 0.694738)
scene.camera = ob_auto_camera
light_auto_sun = bpy.data.lights.new('AutoSun', 'SUN')
light_auto_sun.energy = 3.0
light_auto_sun.angle = 0.0523599
ob_auto_sun = bpy.data.objects.new('AutoSun', light_auto_sun)
scene.collection.objects.link(ob_auto_sun)
ob_auto_sun.rotation_euler = (0.872665, 0.174533, 0.523599)
bpy.context.view_layer.update()
